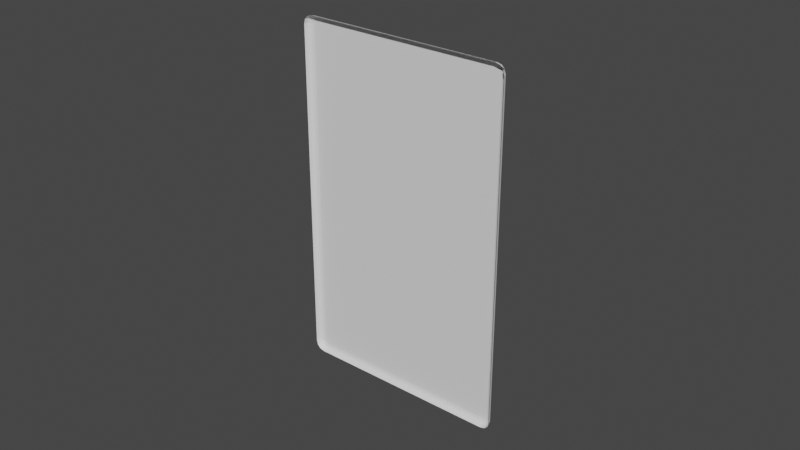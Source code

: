 # Source: BlankPlate.blend  (saved by Blender 3.0.42; exported with 4.5.12 LTS)
import bpy
from mathutils import Matrix  # noqa: F401  (used for matrix-valued properties, if any)

bpy.ops.wm.read_factory_settings(use_empty=True)
scene = bpy.context.scene
scene.name = 'Scene'

# ---- collections
col_collection = bpy.data.collections.new('Collection'); scene.collection.children.link(col_collection)

# ---- materials (node trees are filled in below, after node groups)
mat_reco_30bb82aa = bpy.data.materials.new('___reco_30bb82aa')
mat_reco_30bb82aa.use_transparent_shadow = False
mat_reco_30bb82aa.roughness = 1.0
mat_reco_30bb82aa.specular_intensity = 0.0
mat_reco_7666a75d = bpy.data.materials.new('___reco_7666a75d')
mat_reco_7666a75d.use_transparent_shadow = False
mat_reco_7666a75d.roughness = 1.0
mat_reco_7666a75d.specular_intensity = 0.0
mat_reco_8594f38d = bpy.data.materials.new('___reco_8594f38d')
mat_reco_8594f38d.use_transparent_shadow = False
mat_reco_8594f38d.roughness = 1.0
mat_reco_8594f38d.specular_intensity = 0.0
mat_reco_48f367cc = bpy.data.materials.new('___reco_48f367cc')
mat_reco_48f367cc.use_transparent_shadow = False
mat_reco_48f367cc.roughness = 1.0
mat_reco_48f367cc.specular_intensity = 0.0
mat_material_not_defined = bpy.data.materials.new('MATERIAL_NOT_DEFINED')
mat_material_not_defined.use_transparent_shadow = False
mat_material_not_defined.roughness = 1.0
mat_material_not_defined.specular_intensity = 0.0

# ---- material node trees
mat_reco_30bb82aa.use_nodes = True; mat_reco_30bb82aa.node_tree.nodes.clear()
_N = mat_reco_30bb82aa.node_tree.nodes; _L = mat_reco_30bb82aa.node_tree.links
n0 = _N.new('ShaderNodeBsdfPrincipled'); n0.name = 'Principled BSDF'; n0.location = (10, 300)
n0.distribution = 'GGX'
n0.subsurface_method = 'RANDOM_WALK_SKIN'
n0.inputs[2].default_value = 1.0
n0.inputs[3].default_value = 1.45
n0.inputs[13].default_value = 0.0
n0.inputs[27].default_value = (0.0, 0.0, 0.0, 1.0)
n0.inputs[28].default_value = 1.0
n1 = _N.new('ShaderNodeOutputMaterial'); n1.name = 'Material Output'; n1.location = (300, 300)
n2 = _N.new('ShaderNodeNormalMap'); n2.name = 'Normal Map'; n2.location = (-300, -300)
n2.label = 'Normal/Map'
n2.inputs[0].default_value = 0.0
_L.new(n0.outputs[0], n1.inputs[0])
_L.new(n2.outputs[0], n0.inputs[5])
n1.is_active_output = True
mat_reco_7666a75d.use_nodes = True; mat_reco_7666a75d.node_tree.nodes.clear()
_N = mat_reco_7666a75d.node_tree.nodes; _L = mat_reco_7666a75d.node_tree.links
n0 = _N.new('ShaderNodeBsdfPrincipled'); n0.name = 'Principled BSDF'; n0.location = (10, 300)
n0.distribution = 'GGX'
n0.subsurface_method = 'RANDOM_WALK_SKIN'
n0.inputs[2].default_value = 1.0
n0.inputs[3].default_value = 1.45
n0.inputs[13].default_value = 0.0
n0.inputs[27].default_value = (0.0, 0.0, 0.0, 1.0)
n0.inputs[28].default_value = 1.0
n1 = _N.new('ShaderNodeOutputMaterial'); n1.name = 'Material Output'; n1.location = (300, 300)
n2 = _N.new('ShaderNodeNormalMap'); n2.name = 'Normal Map'; n2.location = (-300, -300)
n2.label = 'Normal/Map'
n2.inputs[0].default_value = 0.0
_L.new(n0.outputs[0], n1.inputs[0])
_L.new(n2.outputs[0], n0.inputs[5])
n1.is_active_output = True
mat_reco_8594f38d.use_nodes = True; mat_reco_8594f38d.node_tree.nodes.clear()
_N = mat_reco_8594f38d.node_tree.nodes; _L = mat_reco_8594f38d.node_tree.links
n0 = _N.new('ShaderNodeBsdfPrincipled'); n0.name = 'Principled BSDF'; n0.location = (10, 300)
n0.distribution = 'GGX'
n0.subsurface_method = 'RANDOM_WALK_SKIN'
n0.inputs[2].default_value = 1.0
n0.inputs[3].default_value = 1.45
n0.inputs[13].default_value = 0.0
n0.inputs[27].default_value = (0.0, 0.0, 0.0, 1.0)
n0.inputs[28].default_value = 1.0
n1 = _N.new('ShaderNodeOutputMaterial'); n1.name = 'Material Output'; n1.location = (300, 300)
n2 = _N.new('ShaderNodeNormalMap'); n2.name = 'Normal Map'; n2.location = (-300, -300)
n2.label = 'Normal/Map'
n2.inputs[0].default_value = 0.0
_L.new(n0.outputs[0], n1.inputs[0])
_L.new(n2.outputs[0], n0.inputs[5])
n1.is_active_output = True
mat_reco_48f367cc.use_nodes = True; mat_reco_48f367cc.node_tree.nodes.clear()
_N = mat_reco_48f367cc.node_tree.nodes; _L = mat_reco_48f367cc.node_tree.links
n0 = _N.new('ShaderNodeBsdfPrincipled'); n0.name = 'Principled BSDF'; n0.location = (10, 300)
n0.distribution = 'GGX'
n0.subsurface_method = 'RANDOM_WALK_SKIN'
n0.inputs[2].default_value = 1.0
n0.inputs[3].default_value = 1.45
n0.inputs[13].default_value = 0.0
n0.inputs[27].default_value = (0.0, 0.0, 0.0, 1.0)
n0.inputs[28].default_value = 1.0
n1 = _N.new('ShaderNodeOutputMaterial'); n1.name = 'Material Output'; n1.location = (300, 300)
n2 = _N.new('ShaderNodeNormalMap'); n2.name = 'Normal Map'; n2.location = (-300, -300)
n2.label = 'Normal/Map'
n2.inputs[0].default_value = 0.0
_L.new(n0.outputs[0], n1.inputs[0])
_L.new(n2.outputs[0], n0.inputs[5])
n1.is_active_output = True
mat_material_not_defined.use_nodes = True; mat_material_not_defined.node_tree.nodes.clear()
_N = mat_material_not_defined.node_tree.nodes; _L = mat_material_not_defined.node_tree.links
n0 = _N.new('ShaderNodeBsdfPrincipled'); n0.name = 'Principled BSDF'; n0.location = (10, 300)
n0.distribution = 'GGX'
n0.subsurface_method = 'RANDOM_WALK_SKIN'
n0.inputs[2].default_value = 1.0
n0.inputs[3].default_value = 1.45
n0.inputs[13].default_value = 0.0
n0.inputs[27].default_value = (0.0, 0.0, 0.0, 1.0)
n0.inputs[28].default_value = 1.0
n1 = _N.new('ShaderNodeOutputMaterial'); n1.name = 'Material Output'; n1.location = (300, 300)
n2 = _N.new('ShaderNodeNormalMap'); n2.name = 'Normal Map'; n2.location = (-300, -300)
n2.label = 'Normal/Map'
n2.inputs[0].default_value = 0.0
_L.new(n0.outputs[0], n1.inputs[0])
_L.new(n2.outputs[0], n0.inputs[5])
n1.is_active_output = True

# ---- world
world_world = bpy.data.worlds.new('World'); scene.world = world_world
world_world.use_nodes = True; world_world.node_tree.nodes.clear()
_N = world_world.node_tree.nodes; _L = world_world.node_tree.links
n0 = _N.new('ShaderNodeOutputWorld'); n0.name = 'World Output'; n0.location = (300, 300)
n1 = _N.new('ShaderNodeBackground'); n1.name = 'Background'; n1.location = (10, 300)
n1.inputs[0].default_value = (0.05088, 0.05088, 0.05088, 1.0)
_L.new(n1.outputs[0], n0.inputs[0])
n0.is_active_output = True
world_world.color = (0.05088, 0.05088, 0.05088)
world_world.use_sun_shadow = False
world_world.sun_shadow_jitter_overblur = 0.0

# ---- meshes
me_boomhead_001 = bpy.data.meshes.new('BoomHead.001')
me_boomhead_001.from_pydata([(0.0346, 1.097e-08, 0.0555), (0.03473, 0.001, 0.054), (0.035, 7.311e-09, 0.054), (0.03437, 0.001, 0.05537), (0.03473, 0.001, 0.054), (0.0346, 1.097e-08, 0.0555), (0.0346, 1.097e-08, 0.0555), (0.03473, 0.001, 0.054), (0.03437, 0.001, 0.05537), (0.034, 0.001732, 0.054), (0.03373, 0.001732, 0.055), (0.033, 0.002, 0.054), (0.033, 0.002, 0.054), (0.03373, 0.001732, 0.055), (0.034, 0.001732, 0.054), (0.03373, 0.001732, 0.055), (0.03287, 0.002, 0.0545), (0.033, 0.002, 0.054), (0.033, 0.002, 0.054), (0.03287, 0.002, 0.0545), (0.03373, 0.001732, 0.055), (0.033, 0.001732, 0.05573), (0.03287, 0.002, 0.0545), (0.03373, 0.001732, 0.055), (0.03373, 0.001732, 0.055), (0.03287, 0.002, 0.0545), (0.033, 0.001732, 0.05573), (0.03373, 0.001732, 0.055), (0.033, 0.001732, 0.05573), (0.03337, 0.001, 0.05637), (0.03437, 0.001, 0.05537), (0.03337, 0.001, 0.05637), (0.03373, 0.001732, 0.055), (0.03373, 0.001732, 0.055), (0.03437, 0.001, 0.05537), (0.034, 0.001732, 0.054), (0.032, 0.002, 0.055), (0.032, 0.001732, 0.056), (0.0325, 0.002, 0.05487), (0.0325, 0.002, 0.05487), (0.032, 0.001732, 0.056), (0.033, 0.001732, 0.05573), (0.03287, 0.002, 0.0545), (0.033, 0.001732, 0.05573), (0.0325, 0.002, 0.05487), (0.0325, 0.002, 0.05487), (0.033, 0.001732, 0.05573), (0.03287, 0.002, 0.0545), (0.032, -7.814e-09, 0.057), (0.03337, 0.001, 0.05637), (0.032, 0.001, 0.05673), (0.032, -7.814e-09, 0.057), (0.0335, -1.146e-08, 0.0566), (0.03337, 0.001, 0.05637), (0.03337, 0.001, 0.05637), (0.0335, -1.146e-08, 0.0566), (0.03437, 0.001, 0.05537), (0.03437, 0.001, 0.05537), (0.034, 0.001732, 0.054), (0.03473, 0.001, 0.054), (0.033, 0.001732, 0.05573), (0.03337, 0.001, 0.05637), (0.032, 0.001, 0.05673), (0.032, 0.001, 0.05673), (0.03337, 0.001, 0.05637), (0.033, 0.001732, 0.05573), (0.032, 0.001, 0.05673), (0.033, 0.001732, 0.05573), (0.032, 0.001732, 0.056), (0.033, 0.002, 0.054), (0.034, 0.001732, 0.054), (0.033, 0.002, -0.054), (0.033, 0.002, -0.054), (0.034, 0.001732, 0.054), (0.034, 0.001732, -0.054), (0.035, 7.311e-09, 0.054), (0.03473, 0.001, -0.054), (0.03473, 0.001, 0.054), (0.035, 7.311e-09, 0.054), (0.035, 1.065e-08, -0.054), (0.03473, 0.001, -0.054), (0.03473, 0.001, -0.054), (0.034, 0.001732, -0.054), (0.03473, 0.001, 0.054), (0.034, 0.001732, 0.054), (0.034, 0.001732, -0.054), (0.03473, 0.001, 0.054), (0.03473, 0.001, 0.054), (0.034, 0.001732, -0.054), (0.034, 0.001732, 0.054), (-0.032, 0.002, 0.055), (-0.032, 0.001732, 0.056), (0.032, 0.002, 0.055), (0.032, 0.002, 0.055), (-0.032, 0.001732, 0.056), (0.032, 0.001732, 0.056), (-0.032, 2.427e-09, 0.057), (0.032, 0.001, 0.05673), (-0.032, 0.001, 0.05673), (0.032, 0.001, 0.05673), (0.032, -7.814e-09, 0.057), (-0.032, 2.427e-09, 0.057), (-0.032, 2.427e-09, 0.057), (0.032, -7.814e-09, 0.057), (0.032, 0.001, 0.05673), (0.032, 0.001, 0.05673), (0.032, 0.001732, 0.056), (-0.032, 0.001, 0.05673), (-0.032, 0.001, 0.05673), (0.032, 0.001732, 0.056), (-0.032, 0.001732, 0.056), (0.032, -4.29e-09, -0.057), (0.032, 0.001, -0.05673), (0.0335, -7.962e-09, -0.0566), (0.0335, -7.962e-09, -0.0566), (0.032, 0.001, -0.05673), (0.03337, 0.001, -0.05637), (0.0335, -7.962e-09, -0.0566), (0.03337, 0.001, -0.05637), (0.0346, 1.44e-08, -0.0555), (0.032, 0.002, -0.055), (0.033, 0.001732, -0.05573), (0.032, 0.001732, -0.056), (0.032, 0.002, -0.055), (0.0325, 0.002, -0.05487), (0.033, 0.001732, -0.05573), (0.033, 0.001732, -0.05573), (0.0325, 0.002, -0.05487), (0.03373, 0.001732, -0.055), (0.033, 0.001732, -0.05573), (0.03373, 0.001732, -0.055), (0.03437, 0.001, -0.05537), (0.033, 0.001732, -0.05573), (0.03437, 0.001, -0.05537), (0.03337, 0.001, -0.05637), (0.033, 0.001732, -0.05573), (0.03337, 0.001, -0.05637), (0.032, 0.001732, -0.056), (0.033, 0.002, -0.054), (0.034, 0.001732, -0.054), (0.03287, 0.002, -0.0545), (0.03287, 0.002, -0.0545), (0.034, 0.001732, -0.054), (0.03373, 0.001732, -0.055), (0.03287, 0.002, -0.0545), (0.03373, 0.001732, -0.055), (0.0325, 0.002, -0.05487), (0.035, 1.065e-08, -0.054), (0.03437, 0.001, -0.05537), (0.03473, 0.001, -0.054), (0.035, 1.065e-08, -0.054), (0.0346, 1.44e-08, -0.0555), (0.03437, 0.001, -0.05537), (0.03437, 0.001, -0.05537), (0.0346, 1.44e-08, -0.0555), (0.03337, 0.001, -0.05637), (0.032, 0.001, -0.05673), (0.032, 0.001732, -0.056), (0.03337, 0.001, -0.05637), (0.03473, 0.001, -0.054), (0.03437, 0.001, -0.05537), (0.03373, 0.001732, -0.055), (0.03473, 0.001, -0.054), (0.03373, 0.001732, -0.055), (0.034, 0.001732, -0.054), (-0.032, 2.427e-09, 0.057), (-0.032, 0.001, 0.05673), (-0.0335, -5.076e-09, 0.0566), (-0.0335, -5.076e-09, 0.0566), (-0.032, 0.001, 0.05673), (-0.03337, 0.001, 0.05637), (-0.0335, -5.076e-09, 0.0566), (-0.03337, 0.001, 0.05637), (-0.0346, 4.223e-09, 0.0555), (-0.032, 0.002, 0.055), (-0.033, 0.001732, 0.05573), (-0.032, 0.001732, 0.056), (-0.032, 0.002, 0.055), (-0.0325, 0.002, 0.05487), (-0.033, 0.001732, 0.05573), (-0.033, 0.001732, 0.05573), (-0.0325, 0.002, 0.05487), (-0.03373, 0.001732, 0.055), (-0.033, 0.001732, 0.05573), (-0.03373, 0.001732, 0.055), (-0.03437, 0.001, 0.05537), (-0.033, 0.001732, 0.05573), (-0.03437, 0.001, 0.05537), (-0.03337, 0.001, 0.05637), (-0.033, 0.001732, 0.05573), (-0.03337, 0.001, 0.05637), (-0.032, 0.001732, 0.056), (-0.033, 0.002, 0.054), (-0.034, 0.001732, 0.054), (-0.03287, 0.002, 0.0545), (-0.03287, 0.002, 0.0545), (-0.034, 0.001732, 0.054), (-0.03373, 0.001732, 0.055), (-0.03287, 0.002, 0.0545), (-0.03373, 0.001732, 0.055), (-0.0325, 0.002, 0.05487), (-0.035, -2.249e-07, 0.054), (-0.03437, 0.001, 0.05537), (-0.03473, 0.001, 0.054), (-0.035, -2.249e-07, 0.054), (-0.0346, 4.223e-09, 0.0555), (-0.03437, 0.001, 0.05537), (-0.03437, 0.001, 0.05537), (-0.0346, 4.223e-09, 0.0555), (-0.03337, 0.001, 0.05637), (-0.032, 0.001, 0.05673), (-0.032, 0.001732, 0.056), (-0.03337, 0.001, 0.05637), (-0.03473, 0.001, 0.054), (-0.03437, 0.001, 0.05537), (-0.03373, 0.001732, 0.055), (-0.03473, 0.001, 0.054), (-0.03373, 0.001732, 0.055), (-0.034, 0.001732, 0.054), (0.032, 0.002, -0.055), (0.032, 0.001732, -0.056), (-0.032, 0.002, -0.055), (-0.032, 0.002, -0.055), (0.032, 0.001732, -0.056), (-0.032, 0.001732, -0.056), (0.032, -4.29e-09, -0.057), (-0.032, 0.001, -0.05673), (0.032, 0.001, -0.05673), (0.032, -4.29e-09, -0.057), (-0.032, 5.951e-09, -0.057), (-0.032, 0.001, -0.05673), (-0.032, 0.001, -0.05673), (-0.032, 0.001732, -0.056), (0.032, 0.001, -0.05673), (0.032, 0.001, -0.05673), (-0.032, 0.001732, -0.056), (0.032, 0.001732, -0.056), (-0.033, 0.002, -0.054), (-0.034, 0.001732, -0.054), (-0.033, 0.002, 0.054), (-0.033, 0.002, 0.054), (-0.034, 0.001732, -0.054), (-0.034, 0.001732, 0.054), (-0.035, -2.215e-07, -0.054), (-0.03473, 0.001, 0.054), (-0.03473, 0.001, -0.054), (-0.035, -2.215e-07, -0.054), (-0.035, -2.249e-07, 0.054), (-0.03473, 0.001, 0.054), (-0.03473, 0.001, 0.054), (-0.034, 0.001732, 0.054), (-0.03473, 0.001, -0.054), (-0.03473, 0.001, -0.054), (-0.034, 0.001732, 0.054), (-0.034, 0.001732, -0.054), (-0.035, -2.215e-07, -0.054), (-0.03473, 0.001, -0.054), (-0.0346, 7.654e-09, -0.0555), (-0.0346, 7.654e-09, -0.0555), (-0.03473, 0.001, -0.054), (-0.03437, 0.001, -0.05537), (-0.0346, 7.654e-09, -0.0555), (-0.03437, 0.001, -0.05537), (-0.0335, -1.578e-09, -0.0566), (-0.033, 0.002, -0.054), (-0.03373, 0.001732, -0.055), (-0.034, 0.001732, -0.054), (-0.033, 0.002, -0.054), (-0.03287, 0.002, -0.0545), (-0.03373, 0.001732, -0.055), (-0.03373, 0.001732, -0.055), (-0.03287, 0.002, -0.0545), (-0.033, 0.001732, -0.05573), (-0.03373, 0.001732, -0.055), (-0.033, 0.001732, -0.05573), (-0.03337, 0.001, -0.05637), (-0.03373, 0.001732, -0.055), (-0.03337, 0.001, -0.05637), (-0.03437, 0.001, -0.05537), (-0.03373, 0.001732, -0.055), (-0.03437, 0.001, -0.05537), (-0.034, 0.001732, -0.054), (-0.032, 0.002, -0.055), (-0.032, 0.001732, -0.056), (-0.0325, 0.002, -0.05487), (-0.0325, 0.002, -0.05487), (-0.032, 0.001732, -0.056), (-0.033, 0.001732, -0.05573), (-0.0325, 0.002, -0.05487), (-0.033, 0.001732, -0.05573), (-0.03287, 0.002, -0.0545), (-0.032, 5.951e-09, -0.057), (-0.03337, 0.001, -0.05637), (-0.032, 0.001, -0.05673), (-0.032, 5.951e-09, -0.057), (-0.0335, -1.578e-09, -0.0566), (-0.03337, 0.001, -0.05637), (-0.03337, 0.001, -0.05637), (-0.0335, -1.578e-09, -0.0566), (-0.03437, 0.001, -0.05537), (-0.03473, 0.001, -0.054), (-0.034, 0.001732, -0.054), (-0.03437, 0.001, -0.05537), (-0.032, 0.001, -0.05673), (-0.03337, 0.001, -0.05637), (-0.033, 0.001732, -0.05573), (-0.032, 0.001, -0.05673), (-0.033, 0.001732, -0.05573), (-0.032, 0.001732, -0.056), (0.032, 0.002, 0.055), (0.033, 0.002, 0.054), (0.0325, 0.002, 0.05487), (0.0325, 0.002, 0.05487), (0.033, 0.002, 0.054), (0.032, 0.002, 0.055), (0.0325, 0.002, 0.05487), (0.03287, 0.002, 0.0545), (0.033, 0.002, 0.054), (0.032, 0.002, 0.055), (0.033, 0.002, 0.054), (0.032, 0.002, -0.055), (0.032, 0.002, 0.055), (0.032, 0.002, -0.055), (-0.032, 0.002, -0.055), (0.032, 0.002, 0.055), (-0.032, 0.002, -0.055), (-0.032, 0.002, 0.055), (0.03287, 0.002, -0.0545), (0.0325, 0.002, -0.05487), (0.033, 0.002, -0.054), (0.0325, 0.002, -0.05487), (0.032, 0.002, -0.055), (0.033, 0.002, -0.054), (-0.0325, 0.002, -0.05487), (-0.033, 0.002, -0.054), (-0.032, 0.002, -0.055), (-0.0325, 0.002, -0.05487), (-0.03287, 0.002, -0.0545), (-0.033, 0.002, -0.054), (-0.033, 0.002, -0.054), (-0.033, 0.002, 0.054), (-0.032, 0.002, -0.055), (-0.03287, 0.002, 0.0545), (-0.0325, 0.002, 0.05487), (-0.033, 0.002, 0.054), (-0.0325, 0.002, 0.05487), (-0.032, 0.002, 0.055), (-0.033, 0.002, 0.054), (-0.033, 0.002, 0.054), (-0.032, 0.002, 0.055), (-0.032, 0.002, -0.055), (0.033, 0.002, -0.054), (0.032, 0.002, -0.055), (0.033, 0.002, 0.054), (-0.03405, -1.358e-09, 0.05605), (0.03405, -2.367e-09, -0.05605)], [], [(0, 1, 2), (3, 4, 5), (6, 7, 8), (9, 10, 11), (12, 13, 14), (15, 16, 17), (18, 19, 20), (21, 22, 23), (24, 25, 26), (27, 28, 29), (30, 31, 32), (33, 34, 35), (36, 37, 38), (39, 40, 41), (42, 43, 44), (45, 46, 47), (48, 49, 50), (51, 52, 53), (54, 55, 56), (57, 58, 59), (60, 61, 62), (63, 64, 65), (66, 67, 68), (69, 70, 71), (72, 73, 74), (75, 76, 77), (78, 79, 80), (81, 82, 83), (84, 85, 86), (87, 88, 89), (90, 91, 92), (93, 94, 95), (96, 97, 98), (99, 100, 101), (102, 103, 104), (105, 106, 107), (108, 109, 110), (111, 112, 113), (114, 115, 116), (117, 118, 119, 355), (120, 121, 122), (123, 124, 125), (126, 127, 128), (129, 130, 131), (132, 133, 134), (135, 136, 137), (138, 139, 140), (141, 142, 143), (144, 145, 146), (147, 148, 149), (150, 151, 152), (153, 154, 155), (156, 157, 158), (159, 160, 161), (162, 163, 164), (165, 166, 167), (168, 169, 170), (171, 172, 173, 354), (174, 175, 176), (177, 178, 179), (180, 181, 182), (183, 184, 185), (186, 187, 188), (189, 190, 191), (192, 193, 194), (195, 196, 197), (198, 199, 200), (201, 202, 203), (204, 205, 206), (207, 208, 209), (210, 211, 212), (213, 214, 215), (216, 217, 218), (219, 220, 221), (222, 223, 224), (225, 226, 227), (228, 229, 230), (231, 232, 233), (234, 235, 236), (237, 238, 239), (240, 241, 242), (243, 244, 245), (246, 247, 248), (249, 250, 251), (252, 253, 254), (255, 256, 257), (258, 259, 260), (261, 262, 263), (264, 265, 266), (267, 268, 269), (270, 271, 272), (273, 274, 275), (276, 277, 278), (279, 280, 281), (282, 283, 284), (285, 286, 287), (288, 289, 290), (291, 292, 293), (294, 295, 296), (297, 298, 299), (300, 301, 302), (303, 304, 305), (306, 307, 308), (309, 310, 311), (312, 313, 314), (315, 316, 317), (318, 319, 320), (321, 322, 323), (324, 325, 326), (327, 328, 329), (330, 331, 332), (333, 334, 335), (336, 337, 338), (339, 340, 341), (342, 343, 344), (345, 346, 347), (348, 349, 350), (351, 352, 353)])
me_boomhead_001.polygons.foreach_set('use_smooth', [True] * 118)
me_boomhead_001.polygons.foreach_set('material_index', [4, 4, 4, 4, 4, 4, 4, 4, 4, 4, 4, 4, 4, 4, 4, 4, 4, 4, 4, 4, 4, 4, 4, 4, 4, 4, 4, 4, 4, 4, 4, 4, 4, 4, 4, 4, 4, 4, 4, 4, 4, 4, 4, 4, 4, 4, 4, 4, 4, 4, 4, 4, 4, 4, 4, 4, 4, 4, 4, 4, 4, 4, 4, 4, 4, 4, 4, 4, 4, 4, 4, 4, 4, 4, 4, 4, 4, 4, 4, 4, 4, 4, 4, 4, 4, 4, 4, 4, 4, 4, 4, 4, 4, 4, 4, 4, 4, 4, 4, 4, 4, 4, 4, 4, 4, 4, 4, 4, 4, 4, 4, 4, 4, 4, 4, 4, 4, 4])
me_boomhead_001.materials.append(mat_reco_30bb82aa)
me_boomhead_001.materials.append(mat_reco_7666a75d)
me_boomhead_001.materials.append(mat_reco_8594f38d)
me_boomhead_001.materials.append(mat_reco_48f367cc)
me_boomhead_001.materials.append(mat_material_not_defined)
me_boomhead_001.use_remesh_fix_poles = True
me_boomhead_001.use_remesh_preserve_attributes = False
me_boomhead_001.update()
me_boomhead_001.normals_split_custom_set([tuple(v) for v in zip(*[iter([-0.935, -0.2507, -0.2507, -0.935, -0.2507, -0.2507, -0.935, -0.2507, -0.2507, -0.9352, -0.2504, -0.2505, -0.9352, -0.2504, -0.2505, -0.9352, -0.2504, -0.2505, 0.9352, 0.2504, 0.2505, 0.9352, 0.2504, 0.2505, 0.9352, 0.2504, 0.2505, -0.2583, -0.9636, -0.06901, -0.2583, -0.9636, -0.06901, -0.2583, -0.9636, -0.06901, 0.2583, 0.9636, 0.06901, 0.2583, 0.9636, 0.06901, 0.2583, 0.9636, 0.06901, -0.2581, -0.9636, -0.06922, -0.2581, -0.9636, -0.06922, -0.2581, -0.9636, -0.06922, 0.2581, 0.9636, 0.06922, 0.2581, 0.9636, 0.06922, 0.2581, 0.9636, 0.06922, -0.1892, -0.9636, -0.1888, -0.1892, -0.9636, -0.1888, -0.1892, -0.9636, -0.1888, 0.1891, 0.9636, 0.1889, 0.1892, 0.9636, 0.1888, 0.1892, 0.9636, 0.1888, 0.5084, 0.6948, 0.5087, 0.5084, 0.6948, 0.5087, 0.5084, 0.6948, 0.5087, -0.5086, -0.6947, -0.5086, -0.5086, -0.6947, -0.5086, -0.5086, -0.6947, -0.5086, 0.6947, 0.6948, 0.1862, 0.6947, 0.6948, 0.1862, 0.6947, 0.6948, 0.1862, 0.06931, 0.9636, 0.2583, 0.06931, 0.9636, 0.2583, 0.06931, 0.9636, 0.2583, 0.0692, 0.9636, 0.2583, 0.0692, 0.9636, 0.2583, 0.0692, 0.9636, 0.2583, -0.189, -0.9636, -0.1891, -0.189, -0.9636, -0.1891, -0.189, -0.9636, -0.1891, 0.1892, 0.9637, 0.1886, 0.189, 0.9636, 0.1891, 0.1892, 0.9637, 0.1886, 0.2506, 0.2505, 0.9351, 0.2506, 0.2505, 0.9351, 0.2506, 0.2505, 0.9351, 0.2506, 0.2505, 0.9351, 0.2506, 0.2505, 0.9351, 0.2506, 0.2505, 0.9351, 0.6846, 0.2505, 0.6846, 0.6846, 0.2505, 0.6846, 0.6846, 0.2505, 0.6846, -0.6948, -0.6948, -0.1861, -0.6948, -0.6948, -0.1861, -0.6948, -0.6948, -0.1861, -0.1862, -0.6948, -0.6947, -0.1862, -0.6948, -0.6947, -0.1862, -0.6948, -0.6947, 0.1862, 0.6948, 0.6947, 0.1862, 0.6948, 0.6947, 0.1862, 0.6948, 0.6947, 0.1865, 0.6949, 0.6945, 0.1861, 0.6949, 0.6946, 0.1865, 0.6949, 0.6945, 0.259, 0.9659, 2.847e-08, 0.259, 0.9659, 2.847e-08, 0.259, 0.9659, 2.847e-08, 0.2586, 0.966, 1.637e-08, 0.2586, 0.966, 4.66e-08, 0.2586, 0.966, 3.05e-08, 0.9659, 0.259, 7.625e-09, 0.9659, 0.259, 7.625e-09, 0.9659, 0.259, 7.625e-09, 0.9659, 0.259, 7.879e-09, 0.9659, 0.259, 7.879e-09, 0.9659, 0.259, 7.879e-09, 0.7071, 0.7071, 2.034e-08, 0.7071, 0.7071, 2.034e-08, 0.7071, 0.7071, 2.034e-08, -0.7071, -0.7071, -2.237e-08, -0.7071, -0.7071, -2.237e-08, -0.7071, -0.7071, -2.237e-08, 0.7071, 0.7071, 2.237e-08, 0.7071, 0.7071, 2.237e-08, 0.7071, 0.7071, 2.237e-08, 0.0, 0.9659, 0.259, 0.0, 0.9659, 0.259, 0.0, 0.9659, 0.259, 1.554e-05, 0.966, 0.2586, 1.03e-07, 0.9659, 0.259, 1.03e-07, 0.9659, 0.259, -2.058e-08, 0.2588, 0.9659, -2.058e-08, 0.2588, 0.9659, -2.058e-08, 0.2588, 0.9659, -5.009e-08, -0.2588, -0.9659, -5.009e-08, -0.2588, -0.9659, -5.009e-08, -0.2588, -0.9659, 0.0, 0.2588, 0.9659, 0.0, 0.2588, 0.9659, 0.0, 0.2588, 0.9659, 0.0, 0.7072, 0.707, 0.0, 0.7072, 0.707, 0.0, 0.7072, 0.707, 1.441e-07, 0.7072, 0.707, 1.441e-07, 0.7072, 0.707, 1.441e-07, 0.7072, 0.707, 0.2506, 0.2505, -0.9351, 0.2506, 0.2505, -0.9351, 0.2506, 0.2505, -0.9351, 0.2506, 0.2505, -0.9351, 0.2506, 0.2505, -0.9351, 0.2506, 0.2505, -0.9351, 0.6846, 0.2505, -0.6846, 0.6846, 0.2505, -0.6846, 0.6846, 0.2505, -0.6846, 0.6846, 0.2505, -0.6846, 0.06921, 0.9636, -0.2583, 0.06921, 0.9636, -0.2583, 0.06921, 0.9636, -0.2583, 0.06917, 0.9636, -0.2584, 0.06917, 0.9636, -0.2584, 0.06917, 0.9636, -0.2584, 0.1889, 0.9636, -0.1892, 0.1889, 0.9636, -0.1892, 0.1889, 0.9636, -0.1892, 0.5085, 0.6946, -0.5088, 0.5085, 0.6946, -0.5088, 0.5085, 0.6946, -0.5088, 0.5086, 0.6948, -0.5086, 0.5086, 0.6948, -0.5086, 0.5086, 0.6948, -0.5086, 0.1861, 0.6948, -0.6947, 0.186, 0.6946, -0.695, 0.186, 0.6946, -0.695, 0.2583, 0.9636, -0.06929, 0.2583, 0.9636, -0.06929, 0.2583, 0.9636, -0.06929, 0.2582, 0.9636, -0.06898, 0.2582, 0.9636, -0.06898, 0.2582, 0.9636, -0.06898, 0.189, 0.9636, -0.1889, 0.189, 0.9636, -0.1889, 0.189, 0.9636, -0.1889, 0.9351, 0.2507, -0.2505, 0.9351, 0.2507, -0.2505, 0.9351, 0.2507, -0.2505, 0.9351, 0.2504, -0.2507, 0.9351, 0.2504, -0.2507, 0.9351, 0.2504, -0.2507, 0.6845, 0.2505, -0.6846, 0.6845, 0.2505, -0.6846, 0.6845, 0.2505, -0.6846, 0.1862, 0.6949, -0.6946, 0.1862, 0.6949, -0.6946, 0.1862, 0.6949, -0.6946, 0.6948, 0.6946, -0.1861, 0.6948, 0.6946, -0.1861, 0.6948, 0.6946, -0.1861, 0.6948, 0.6948, -0.186, 0.6948, 0.6948, -0.186, 0.6948, 0.6948, -0.186, -0.2506, 0.2505, 0.9351, -0.2506, 0.2505, 0.9351, -0.2506, 0.2505, 0.9351, -0.2506, 0.2505, 0.9351, -0.2506, 0.2505, 0.9351, -0.2506, 0.2505, 0.9351, -0.6846, 0.2505, 0.6846, -0.6846, 0.2505, 0.6846, -0.6846, 0.2505, 0.6846, -0.6846, 0.2505, 0.6846, -0.06921, 0.9636, 0.2583, -0.06921, 0.9636, 0.2583, -0.06921, 0.9636, 0.2583, -0.06927, 0.9636, 0.2582, -0.06927, 0.9636, 0.2582, -0.06927, 0.9636, 0.2582, -0.189, 0.9636, 0.1889, -0.189, 0.9636, 0.1889, -0.189, 0.9636, 0.1889, -0.5086, 0.6949, 0.5084, -0.5086, 0.6949, 0.5084, -0.5086, 0.6949, 0.5084, -0.5086, 0.6948, 0.5085, -0.5086, 0.6948, 0.5085, -0.5086, 0.6948, 0.5085, -0.1861, 0.6948, 0.6947, -0.1861, 0.6948, 0.6947, -0.1861, 0.6948, 0.6947, -0.258, 0.9637, 0.06894, -0.258, 0.9637, 0.06894, -0.2579, 0.9637, 0.06861, -0.2583, 0.9636, 0.06941, -0.2583, 0.9636, 0.06941, -0.2583, 0.9636, 0.06941, -0.1889, 0.9636, 0.1893, -0.1888, 0.9635, 0.1896, -0.189, 0.9636, 0.1892, -0.9352, 0.2505, 0.2505, -0.9352, 0.2505, 0.2505, -0.9352, 0.2505, 0.2505, -0.9352, 0.2504, 0.2505, -0.9352, 0.2504, 0.2505, -0.9352, 0.2504, 0.2505, -0.6846, 0.2505, 0.6845, -0.6846, 0.2505, 0.6845, -0.6846, 0.2505, 0.6845, -0.1862, 0.6949, 0.6946, -0.1862, 0.6949, 0.6946, -0.1862, 0.6949, 0.6946, -0.6946, 0.6949, 0.1861, -0.6946, 0.6949, 0.1861, -0.6946, 0.6949, 0.1861, -0.6947, 0.6947, 0.1863, -0.6947, 0.6947, 0.1863, -0.6947, 0.6947, 0.1863, -8.239e-05, 0.966, -0.2584, -6.851e-05, 0.966, -0.2585, -6.854e-05, 0.966, -0.2585, 1.03e-07, 0.9659, -0.259, 1.03e-07, 0.9659, -0.259, 1.03e-07, 0.9659, -0.259, 8.922e-08, 0.2588, -0.9659, 8.922e-08, 0.2588, -0.9659, 8.922e-08, 0.2588, -0.9659, -1.098e-07, 0.2588, -0.9659, -1.098e-07, 0.2588, -0.9659, -1.098e-07, 0.2588, -0.9659, 1.098e-07, 0.7072, -0.707, 2.681e-05, 0.7069, -0.7073, 1.098e-07, 0.7072, -0.707, 3.426e-08, 0.7072, -0.707, 3.426e-08, 0.7072, -0.707, 3.426e-08, 0.7072, -0.707, -0.2585, 0.966, 2.847e-08, -0.2585, 0.966, 2.847e-08, -0.2585, 0.966, 2.847e-08, -0.2585, 0.966, 2.847e-08, -0.2585, 0.966, 2.847e-08, -0.2585, 0.966, 2.847e-08, -0.966, 0.2587, 7.878e-09, -0.966, 0.2587, 7.878e-09, -0.966, 0.2587, 7.878e-09, -0.966, 0.2587, 7.624e-09, -0.966, 0.2587, 7.624e-09, -0.966, 0.2587, 7.624e-09, -0.7071, 0.7071, 2.237e-08, -0.7071, 0.7071, 2.237e-08, -0.7071, 0.7071, 2.237e-08, -0.7071, 0.7071, 2.033e-08, -0.7071, 0.7071, 2.033e-08, -0.7071, 0.7071, 2.033e-08, -0.9352, 0.2505, -0.2505, -0.9352, 0.2505, -0.2505, -0.9352, 0.2505, -0.2505, -0.9352, 0.2504, -0.2505, -0.9352, 0.2504, -0.2505, -0.9352, 0.2504, -0.2505, -0.6846, 0.2505, -0.6846, -0.6846, 0.2505, -0.6846, -0.6846, 0.2505, -0.6846, -0.2579, 0.9637, -0.06932, -0.2579, 0.9637, -0.06932, -0.2579, 0.9637, -0.06932, -0.2581, 0.9636, -0.0691, -0.2581, 0.9636, -0.0691, -0.2581, 0.9636, -0.0691, -0.1892, 0.9636, -0.1891, -0.1892, 0.9636, -0.1891, -0.1892, 0.9636, -0.1891, -0.5086, 0.6948, -0.5085, -0.5086, 0.6948, -0.5085, -0.5086, 0.6948, -0.5085, -0.5085, 0.6949, -0.5085, -0.5085, 0.6949, -0.5085, -0.5085, 0.6949, -0.5085, -0.6946, 0.6949, -0.1862, -0.6946, 0.6949, -0.1862, -0.6946, 0.6949, -0.1862, -0.06959, 0.9635, -0.2583, -0.06959, 0.9635, -0.2583, -0.06959, 0.9635, -0.2583, -0.06916, 0.9636, -0.2582, -0.06916, 0.9636, -0.2582, -0.06916, 0.9636, -0.2582, -0.1886, 0.9637, -0.1892, -0.1886, 0.9637, -0.1892, -0.1886, 0.9637, -0.1892, -0.2505, 0.251, -0.935, -0.2504, 0.2511, -0.935, -0.2505, 0.251, -0.935, -0.2506, 0.2505, -0.9351, -0.2506, 0.2505, -0.9351, -0.2506, 0.2505, -0.9351, -0.6846, 0.2505, -0.6846, -0.6846, 0.2505, -0.6846, -0.6846, 0.2505, -0.6846, -0.6948, 0.6947, -0.1861, -0.6948, 0.6947, -0.1861, -0.6948, 0.6947, -0.1861, -0.1862, 0.6948, -0.6947, -0.1862, 0.6948, -0.6947, -0.1862, 0.6948, -0.6947, -0.1861, 0.6949, -0.6946, -0.1861, 0.6949, -0.6946, -0.1864, 0.6949, -0.6945, 1.574e-05, -1.0, -3.729e-06, 1.574e-05, -1.0, -3.729e-06, 1.574e-05, -1.0, -3.729e-06, -1.574e-05, 1.0, 3.729e-06, -1.574e-05, 1.0, 3.729e-06, -1.574e-05, 1.0, 3.729e-06, 9.669e-05, 1.0, 6.914e-05, 9.669e-05, 1.0, 6.914e-05, 9.669e-05, 1.0, 6.914e-05, -1.953e-05, 1.0, 2.894e-08, -1.953e-05, 1.0, 2.894e-08, -1.953e-05, 1.0, 2.894e-08, -2.91e-08, 1.0, 2.894e-08, -2.91e-08, 1.0, 2.894e-08, -2.91e-08, 1.0, 2.894e-08, -2.91e-08, 1.0, 2.894e-08, -2.91e-08, 1.0, 2.894e-08, -2.91e-08, 1.0, 2.894e-08, 9.675e-05, 1.0, -6.788e-05, 9.675e-05, 1.0, -6.788e-05, 9.675e-05, 1.0, -6.788e-05, -1.574e-05, 1.0, -3.726e-06, -1.574e-05, 1.0, -3.726e-06, -1.574e-05, 1.0, -3.726e-06, -0.0001337, 1.0, 5.674e-05, -0.0001337, 1.0, 5.672e-05, -0.0001337, 1.0, 5.672e-05, 3.9e-05, 1.0, 2.4e-05, 3.891e-05, 1.0, 2.416e-05, 3.902e-05, 1.0, 2.397e-05, -0.0002114, 1.0, 3.369e-08, -0.0002114, 1.0, 3.369e-08, -0.0002114, 1.0, 3.369e-08, -0.0001972, 1.0, -5.87e-05, -0.0001539, 1.0, -7.936e-05, -0.0001972, 1.0, -5.876e-05, 8.547e-05, 1.0, -8.604e-05, 4.287e-06, 1.0, -3.503e-05, 4.296e-06, 1.0, -3.502e-05, -0.0002115, 1.0, 2.894e-08, -0.0002115, 1.0, 2.894e-08, -0.0002115, 1.0, 2.894e-08, -1.959e-05, 1.0, 2.947e-08, -1.959e-05, 1.0, 2.947e-08, -1.959e-05, 1.0, 2.947e-08])] * 3)])

# ---- objects
ob_blankplate = bpy.data.objects.new('BlankPlate', me_boomhead_001)

# ---- transforms, parenting, visibility, modifiers, constraints
ob_blankplate.location = (0.0, 0.0, 0.0)
ob_blankplate.color = (0.8, 0.8, 0.8, 1.0)

# ---- collection membership
col_collection.objects.link(ob_blankplate)

# ---- scene / render settings (as saved in the file)
scene.frame_start = 1; scene.frame_end = 250; scene.frame_set(1)
scene.render.engine = 'BLENDER_EEVEE_NEXT'
scene.cycles.sampling_pattern = 'TABULATED_SOBOL'
scene.cycles.use_light_tree = False
scene.view_settings.view_transform = 'Filmic'
bpy.context.view_layer.update()

# ---- added for rendering (the .blend has no active camera and no usable light): camera, sun
cam_auto = bpy.data.cameras.new('AutoCamera')
cam_auto.lens = 50.0
cam_auto.sensor_width = 36.0
cam_auto.clip_end = 1000.0
ob_auto_camera = bpy.data.objects.new('AutoCamera', cam_auto)
scene.collection.objects.link(ob_auto_camera)
ob_auto_camera.location = (0.185045, -0.221054, 0.148036)
ob_auto_camera.rotation_euler = (1.09748, -7.21219e-08, 0.694738)
scene.camera = ob_auto_camera
light_auto_sun = bpy.data.lights.new('AutoSun', 'SUN')
light_auto_sun.energy = 3.0
light_auto_sun.angle = 0.0523599
ob_auto_sun = bpy.data.objects.new('AutoSun', light_auto_sun)
scene.collection.objects.link(ob_auto_sun)
ob_auto_sun.rotation_euler = (0.872665, 0.174533, 0.523599)
bpy.context.view_layer.update()
